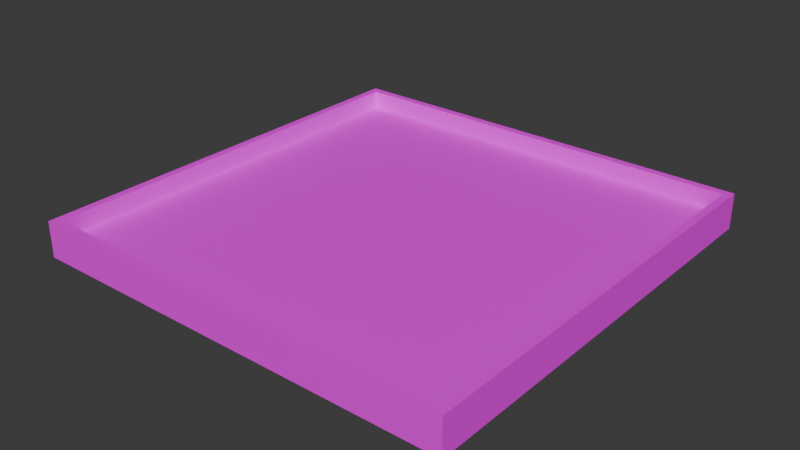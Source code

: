 # Source: CageFloor.blend  (saved by Blender 4.2.66; exported with 4.5.12 LTS)
import bpy
from mathutils import Matrix  # noqa: F401  (used for matrix-valued properties, if any)

bpy.ops.wm.read_factory_settings(use_empty=True)
scene = bpy.context.scene
scene.name = 'Scene'

# ---- collections
col_collection = bpy.data.collections.new('Collection'); scene.collection.children.link(col_collection)

# ---- images (referenced by path relative to the original .blend; pixels are not part of the script)
import os
ASSET_DIR = os.environ.get("B2B_ASSET_DIR", "")  # directory of the original .blend (textures are referenced by path, not embedded)
HERE = os.path.dirname(os.path.abspath(__file__))  # packed textures are extracted next to this script under _unpacked/

def load_image(name, relpath, width, height, colorspace="sRGB"):
    """Load a texture the original file referenced (path relative to the .blend, or extracted next to this script)."""
    p = next((c for c in (os.path.join(HERE, relpath), os.path.join(ASSET_DIR, relpath)) if relpath and os.path.exists(c)), "")
    if p:
        img = bpy.data.images.load(p, check_existing=True)
        img.name = name
    else:  # same state as the original file: an image datablock whose file is absent (Cycles renders it pink)
        img = bpy.data.images.new(name, width, height)
        img.source = "FILE"
        img.filepath = "//" + (relpath or name)
    img.colorspace_settings.name = colorspace
    return img
img_cagefloortexture_png = load_image('CageFloorTexture.png', 'CageFloorTexture.png', 1024, 1024, 'sRGB')

# ---- materials (node trees are filled in below, after node groups)
mat_material = bpy.data.materials.new('Material')
mat_material.alpha_threshold = 0.0
mat_material.use_transparent_shadow = False
mat_material.roughness = 0.5
mat_material.line_color = (0.0, 0.0, 0.0, 1.0)

# ---- material node trees
mat_material.use_nodes = True; mat_material.node_tree.nodes.clear()
_N = mat_material.node_tree.nodes; _L = mat_material.node_tree.links
n0 = _N.new('ShaderNodeOutputMaterial'); n0.name = 'Material Output'; n0.location = (300, 300)
n1 = _N.new('ShaderNodeBsdfPrincipled'); n1.name = 'Principled BSDF'; n1.location = (10, 300)
n1.inputs[3].default_value = 1.45
n2 = _N.new('ShaderNodeTexImage'); n2.name = 'Image Texture'; n2.location = (-280, 275)
n2.image = img_cagefloortexture_png
_L.new(n1.outputs[0], n0.inputs[0])
_L.new(n2.outputs[0], n1.inputs[0])
n0.is_active_output = True

# ---- world
world_world = bpy.data.worlds.new('World'); scene.world = world_world
world_world.use_nodes = True; world_world.node_tree.nodes.clear()
_N = world_world.node_tree.nodes; _L = world_world.node_tree.links
n0 = _N.new('ShaderNodeOutputWorld'); n0.name = 'World Output'; n0.location = (300, 300)
n1 = _N.new('ShaderNodeBackground'); n1.name = 'Background'; n1.location = (10, 300)
n1.inputs[0].default_value = (0.05088, 0.05088, 0.05088, 1.0)
_L.new(n1.outputs[0], n0.inputs[0])
n0.is_active_output = True
world_world.color = (0.05088, 0.05088, 0.05088)
world_world.sun_shadow_jitter_overblur = 0.0

# ---- meshes
me_id3 = bpy.data.meshes.new('ID3')
me_id3.from_pydata([(-1.219, 1.219, -0.1), (1.219, -1.219, -0.1), (1.219, 1.219, -0.1), (-1.219, -1.219, -0.1), (1.219, 1.219, -0.1), (1.219, -1.219, -0.1), (1.219, -1.219, 0.1016), (1.219, 1.219, 0.1016), (1.219, -1.219, -0.1), (-1.219, -1.219, -0.1), (-1.219, -1.219, 0.1016), (1.219, -1.219, 0.1016), (-1.219, 1.219, 0.1016), (-1.219, -1.219, -0.1), (-1.219, 1.219, -0.1), (-1.219, -1.219, 0.1016), (1.219, 1.219, 0.1016), (-1.219, 1.219, -0.1), (1.219, 1.219, -0.1), (-1.219, 1.219, 0.1016), (-1.175, 1.175, 0.0), (1.175, 1.175, 0.0), (1.175, -1.175, 0.0), (-1.175, -1.175, 0.0), (1.175, -1.175, 0.0), (1.175, -1.175, 0.1016), (-1.175, -1.175, 0.1016), (-1.175, -1.175, 0.0), (1.175, 1.175, 0.1016), (1.175, -1.175, 0.1016), (1.175, -1.175, 0.0), (1.175, 1.175, 0.0), (1.175, 1.175, 0.0), (-1.175, 1.175, 0.1016), (1.175, 1.175, 0.1016), (-1.175, 1.175, 0.0), (-1.175, -1.175, 0.0), (-1.175, -1.175, 0.1016), (-1.175, 1.175, 0.1016), (-1.175, 1.175, 0.0), (-1.219, -1.219, 0.1016), (-1.175, -1.175, 0.1016), (1.175, -1.175, 0.1016), (1.175, 1.175, 0.1016), (-1.175, 1.175, 0.1016), (1.219, 1.219, 0.1016), (-1.219, 1.219, 0.1016), (1.219, -1.219, 0.1016)], [], [(0, 2, 1), (1, 3, 0), (4, 6, 5), (4, 7, 6), (8, 10, 9), (8, 11, 10), (12, 14, 13), (13, 15, 12), (16, 18, 17), (17, 19, 16), (20, 22, 21), (22, 20, 23), (24, 26, 25), (26, 24, 27), (28, 30, 29), (30, 28, 31), (32, 34, 33), (33, 35, 32), (36, 38, 37), (36, 39, 38), (40, 42, 41), (43, 45, 44), (46, 40, 44), (45, 42, 47), (40, 47, 42), (42, 45, 43), (46, 44, 45), (40, 41, 44)])
_uv = me_id3.uv_layers.new(name='UVMap')
_uv.uv.foreach_set('vector', [0.5002, 0.0002455, 0.9998, 0.0002456, 0.9998, 0.4998, 0.9998, 0.4998, 0.5002, 0.4998, 0.5002, 0.0002455, 0.4821, 0.5002, 0.5234, 0.9998, 0.4821, 0.9998, 0.4821, 0.5002, 0.5234, 0.5002, 0.5234, 0.9998, 0.5239, 0.5002, 0.5652, 0.9998, 0.5239, 0.9998, 0.5239, 0.5002, 0.5652, 0.5002, 0.5652, 0.9998, 0.5657, 0.5002, 0.607, 0.5002, 0.607, 0.9998, 0.607, 0.9998, 0.5657, 0.9998, 0.5657, 0.5002, 0.6075, 0.5002, 0.6488, 0.5002, 0.6488, 0.9998, 0.6488, 0.9998, 0.6075, 0.9998, 0.6075, 0.5002, 0.0002455, 0.9816, 0.4816, 0.5002, 0.4816, 0.9816, 0.4816, 0.5002, 0.0002455, 0.9816, 0.0002456, 0.5002, 0.7132, 0.9816, 0.734, 0.5002, 0.734, 0.9816, 0.734, 0.5002, 0.7132, 0.9816, 0.7132, 0.5002, 0.7127, 0.9816, 0.6919, 0.5002, 0.7127, 0.5002, 0.6919, 0.5002, 0.7127, 0.9816, 0.6919, 0.9816, 0.6706, 0.5002, 0.6914, 0.5002, 0.6914, 0.9816, 0.6914, 0.9816, 0.6706, 0.9816, 0.6706, 0.5002, 0.6701, 0.5002, 0.6493, 0.9816, 0.6493, 0.5002, 0.6701, 0.5002, 0.6701, 0.9816, 0.6493, 0.9816, 0.4998, 0.4998, 0.0093, 0.4907, 0.4907, 0.4907, 0.0093, 0.0093, 0.0002456, 0.0002457, 0.4907, 0.0093, 0.4998, 0.0002456, 0.4998, 0.4998, 0.4907, 0.0093, 0.0002456, 0.0002457, 0.0093, 0.4907, 0.0002456, 0.4998, 0.4998, 0.4998, 0.0002456, 0.4998, 0.0093, 0.4907, 0.0093, 0.4907, 0.0002456, 0.0002457, 0.0093, 0.0093, 0.4998, 0.0002456, 0.4907, 0.0093, 0.0002456, 0.0002457, 0.4998, 0.4998, 0.4907, 0.4907, 0.4907, 0.0093])
me_id3.materials.append(mat_material)
me_id3.update()

# ---- objects
ob_id2 = bpy.data.objects.new('ID2', me_id3)

# ---- transforms, parenting, visibility, modifiers, constraints
ob_id2.location = (0.0, 0.0, 0.0)

# ---- collection membership
col_collection.objects.link(ob_id2)

# ---- scene / render settings (as saved in the file)
scene.frame_start = 1; scene.frame_end = 250; scene.frame_set(1)
scene.render.engine = 'BLENDER_EEVEE_NEXT'
bpy.context.view_layer.update()

# ---- added for rendering (the .blend has no active camera and no usable light): camera, sun
cam_auto = bpy.data.cameras.new('AutoCamera')
cam_auto.lens = 50.0
cam_auto.sensor_width = 36.0
cam_auto.clip_end = 1000.0
ob_auto_camera = bpy.data.objects.new('AutoCamera', cam_auto)
scene.collection.objects.link(ob_auto_camera)
ob_auto_camera.location = (3.19601, -3.83521, 2.55761)
ob_auto_camera.rotation_euler = (1.09748, -7.21219e-08, 0.694738)
scene.camera = ob_auto_camera
light_auto_sun = bpy.data.lights.new('AutoSun', 'SUN')
light_auto_sun.energy = 3.0
light_auto_sun.angle = 0.0523599
ob_auto_sun = bpy.data.objects.new('AutoSun', light_auto_sun)
scene.collection.objects.link(ob_auto_sun)
ob_auto_sun.rotation_euler = (0.872665, 0.174533, 0.523599)
bpy.context.view_layer.update()
